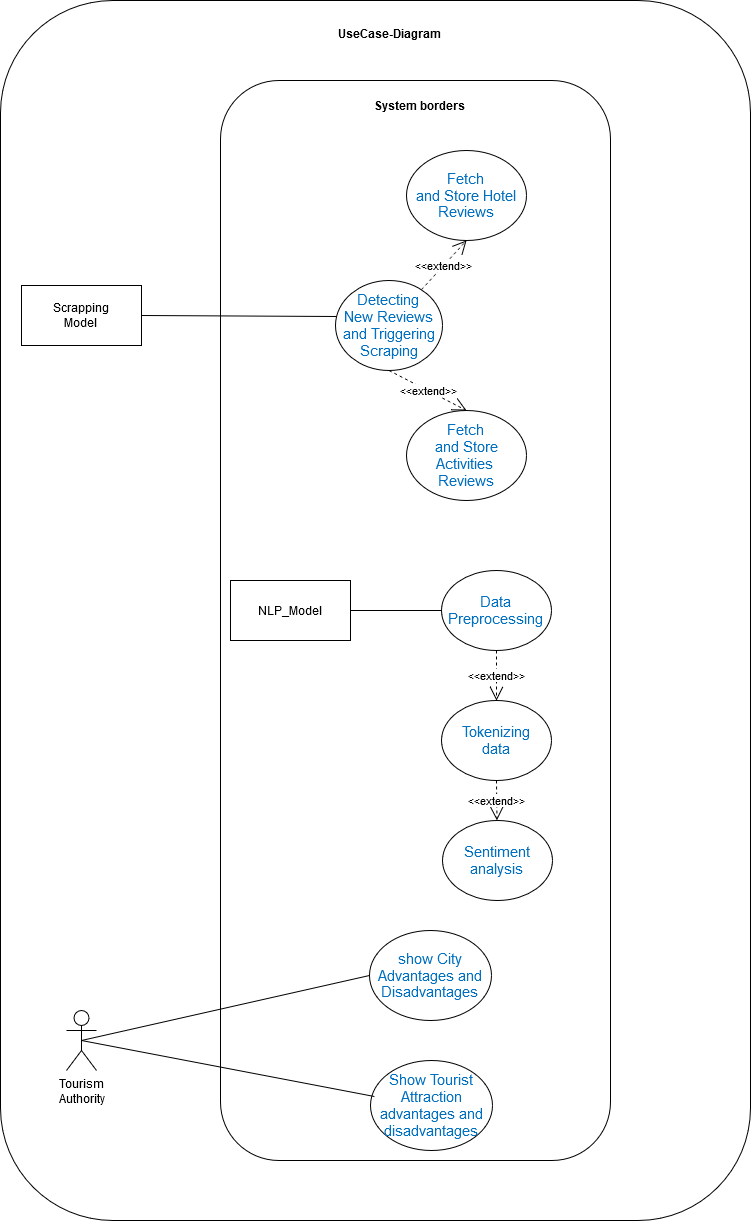

The diagram above was exported from draw.io. Its source (the exported page's mxGraphModel, read from the mxfile embedded in the PNG):
<mxGraphModel dx="1860" dy="797" grid="1" gridSize="10" guides="1" tooltips="1" connect="1" arrows="1" fold="1" page="1" pageScale="1" pageWidth="850" pageHeight="1100" math="0" shadow="0">
  <root>
    <mxCell id="0" />
    <mxCell id="1" parent="0" />
    <mxCell id="MdPQTjmObOqsqV6wBopu-1" value="" style="rounded=1;whiteSpace=wrap;html=1;" parent="1" vertex="1">
      <mxGeometry x="40" y="40" width="750" height="1220" as="geometry" />
    </mxCell>
    <mxCell id="MdPQTjmObOqsqV6wBopu-2" value="" style="rounded=1;whiteSpace=wrap;html=1;" parent="1" vertex="1">
      <mxGeometry x="260" y="120" width="390" height="1080" as="geometry" />
    </mxCell>
    <mxCell id="MdPQTjmObOqsqV6wBopu-7" value="&lt;div&gt;Tourism&lt;/div&gt;&lt;div&gt;Authority&lt;br&gt;&lt;/div&gt;" style="shape=umlActor;verticalLabelPosition=bottom;verticalAlign=top;html=1;outlineConnect=0;" parent="1" vertex="1">
      <mxGeometry x="106" y="1050" width="30" height="60" as="geometry" />
    </mxCell>
    <mxCell id="MdPQTjmObOqsqV6wBopu-8" value="&lt;span style=&quot;font-size:11.0pt;line-height:115%;&lt;br/&gt;font-family:&amp;quot;Calibri&amp;quot;,sans-serif;mso-fareast-font-family:Calibri;mso-bidi-font-family:&lt;br/&gt;&amp;quot;Times New Roman&amp;quot;;color:#0070C0;mso-font-kerning:0pt;mso-ligatures:none;&lt;br/&gt;mso-ansi-language:EN-US;mso-fareast-language:EN-US;mso-bidi-language:AR-SA&quot;&gt;Detecting&lt;br/&gt;New Reviews and Triggering Scraping&lt;/span&gt;" style="ellipse;whiteSpace=wrap;html=1;" parent="1" vertex="1">
      <mxGeometry x="375" y="320" width="107" height="90" as="geometry" />
    </mxCell>
    <mxCell id="MdPQTjmObOqsqV6wBopu-9" value="&lt;span style=&quot;font-size: 11pt; line-height: 115%; color: rgb(0, 112, 192);&quot;&gt;Fetch&lt;br&gt;&lt;/span&gt;&lt;div&gt;&lt;span style=&quot;font-size: 11pt; line-height: 115%; color: rgb(0, 112, 192);&quot;&gt;and Store Hotel&lt;/span&gt;&lt;/div&gt;&lt;div&gt;&lt;span style=&quot;font-size: 11pt; line-height: 115%; color: rgb(0, 112, 192);&quot;&gt;Reviews&lt;/span&gt;&lt;/div&gt;" style="ellipse;whiteSpace=wrap;html=1;" parent="1" vertex="1">
      <mxGeometry x="446" y="190" width="120" height="90" as="geometry" />
    </mxCell>
    <mxCell id="MdPQTjmObOqsqV6wBopu-10" value="&lt;span style=&quot;font-size: 11pt; line-height: 115%; color: rgb(0, 112, 192);&quot;&gt;Fetch&lt;br&gt;&lt;/span&gt;&lt;div&gt;&lt;span style=&quot;font-size: 11pt; line-height: 115%; color: rgb(0, 112, 192);&quot;&gt;and Store Activities&amp;nbsp;&lt;/span&gt;&lt;/div&gt;&lt;div&gt;&lt;span style=&quot;font-size: 11pt; line-height: 115%; color: rgb(0, 112, 192);&quot;&gt;Reviews&lt;/span&gt;&lt;/div&gt;" style="ellipse;whiteSpace=wrap;html=1;" parent="1" vertex="1">
      <mxGeometry x="446" y="450" width="120" height="90" as="geometry" />
    </mxCell>
    <mxCell id="MdPQTjmObOqsqV6wBopu-11" value="" style="endArrow=none;html=1;rounded=0;entryX=0.01;entryY=0.4;entryDx=0;entryDy=0;entryPerimeter=0;exitX=1;exitY=0.5;exitDx=0;exitDy=0;" parent="1" source="pCj75CZFlzZgWvL0lxKa-4" target="MdPQTjmObOqsqV6wBopu-8" edge="1">
      <mxGeometry width="50" height="50" relative="1" as="geometry">
        <mxPoint x="170" y="240" as="sourcePoint" />
        <mxPoint x="220" y="190" as="targetPoint" />
      </mxGeometry>
    </mxCell>
    <mxCell id="MdPQTjmObOqsqV6wBopu-14" value="&lt;span style=&quot;font-size:11.0pt;line-height:115%;&lt;br/&gt;font-family:&amp;quot;Calibri&amp;quot;,sans-serif;mso-fareast-font-family:Calibri;mso-bidi-font-family:&lt;br/&gt;&amp;quot;Times New Roman&amp;quot;;color:#0070C0;mso-font-kerning:0pt;mso-ligatures:none;&lt;br/&gt;mso-ansi-language:EN-US;mso-fareast-language:EN-US;mso-bidi-language:AR-SA&quot;&gt;Data&lt;br/&gt;Preprocessing &lt;br&gt;&lt;/span&gt;" style="ellipse;whiteSpace=wrap;html=1;" parent="1" vertex="1">
      <mxGeometry x="481" y="610" width="110" height="80" as="geometry" />
    </mxCell>
    <mxCell id="MdPQTjmObOqsqV6wBopu-15" value="&lt;span style=&quot;font-size:11.0pt;line-height:115%;&lt;br/&gt;font-family:&amp;quot;Calibri&amp;quot;,sans-serif;mso-fareast-font-family:Calibri;mso-bidi-font-family:&lt;br/&gt;&amp;quot;Times New Roman&amp;quot;;color:#0070C0;mso-font-kerning:0pt;mso-ligatures:none;&lt;br/&gt;mso-ansi-language:EN-US;mso-fareast-language:EN-US;mso-bidi-language:AR-SA&quot;&gt;Tokenizing&lt;br/&gt;data&lt;/span&gt;" style="ellipse;whiteSpace=wrap;html=1;" parent="1" vertex="1">
      <mxGeometry x="481" y="740" width="110" height="80" as="geometry" />
    </mxCell>
    <mxCell id="MdPQTjmObOqsqV6wBopu-17" value="" style="endArrow=none;html=1;rounded=0;exitX=1;exitY=0.5;exitDx=0;exitDy=0;" parent="1" source="pCj75CZFlzZgWvL0lxKa-3" target="MdPQTjmObOqsqV6wBopu-14" edge="1">
      <mxGeometry width="50" height="50" relative="1" as="geometry">
        <mxPoint x="118.84" y="540" as="sourcePoint" />
        <mxPoint x="367.84" y="615" as="targetPoint" />
        <Array as="points" />
      </mxGeometry>
    </mxCell>
    <mxCell id="MdPQTjmObOqsqV6wBopu-18" value="" style="endArrow=none;html=1;rounded=0;exitX=0.5;exitY=0.5;exitDx=0;exitDy=0;exitPerimeter=0;entryX=0;entryY=0.5;entryDx=0;entryDy=0;" parent="1" source="MdPQTjmObOqsqV6wBopu-7" target="MdPQTjmObOqsqV6wBopu-19" edge="1">
      <mxGeometry width="50" height="50" relative="1" as="geometry">
        <mxPoint x="124.87" y="750" as="sourcePoint" />
        <mxPoint x="372.99935513739445" y="807.7801828653919" as="targetPoint" />
        <Array as="points" />
      </mxGeometry>
    </mxCell>
    <mxCell id="MdPQTjmObOqsqV6wBopu-19" value="&lt;div&gt;&lt;span style=&quot;font-size: 11pt; line-height: 115%; color: rgb(0, 112, 192);&quot;&gt;show City Advantages and Disadvantages &lt;br&gt;&lt;/span&gt;&lt;/div&gt;" style="ellipse;whiteSpace=wrap;html=1;" parent="1" vertex="1">
      <mxGeometry x="409" y="970" width="122" height="90" as="geometry" />
    </mxCell>
    <mxCell id="MdPQTjmObOqsqV6wBopu-21" value="&lt;span style=&quot;font-size: 11pt; line-height: 115%; color: rgb(0, 112, 192);&quot;&gt;Show Tourist Attraction advantages and disadvantages&lt;br&gt;&lt;/span&gt;" style="ellipse;whiteSpace=wrap;html=1;" parent="1" vertex="1">
      <mxGeometry x="410" y="1100" width="122" height="90" as="geometry" />
    </mxCell>
    <mxCell id="MdPQTjmObOqsqV6wBopu-26" value="" style="endArrow=none;html=1;rounded=0;exitX=0.5;exitY=0.5;exitDx=0;exitDy=0;exitPerimeter=0;entryX=0.032;entryY=0.4;entryDx=0;entryDy=0;entryPerimeter=0;" parent="1" source="MdPQTjmObOqsqV6wBopu-7" target="MdPQTjmObOqsqV6wBopu-21" edge="1">
      <mxGeometry width="50" height="50" relative="1" as="geometry">
        <mxPoint x="124.87" y="750" as="sourcePoint" />
        <mxPoint x="372.99935513739445" y="807.7801828653919" as="targetPoint" />
        <Array as="points" />
      </mxGeometry>
    </mxCell>
    <mxCell id="MdPQTjmObOqsqV6wBopu-34" value="&amp;lt;&amp;lt;extend&amp;gt;&amp;gt;" style="endArrow=open;endSize=12;dashed=1;html=1;rounded=0;entryX=0.5;entryY=1;entryDx=0;entryDy=0;" parent="1" source="MdPQTjmObOqsqV6wBopu-8" target="MdPQTjmObOqsqV6wBopu-9" edge="1">
      <mxGeometry width="160" relative="1" as="geometry">
        <mxPoint x="310" y="360" as="sourcePoint" />
        <mxPoint x="470" y="360" as="targetPoint" />
      </mxGeometry>
    </mxCell>
    <mxCell id="MdPQTjmObOqsqV6wBopu-36" value="&amp;lt;&amp;lt;extend&amp;gt;&amp;gt;" style="endArrow=open;endSize=12;dashed=1;html=1;rounded=0;entryX=0.5;entryY=0;entryDx=0;entryDy=0;exitX=0.5;exitY=1;exitDx=0;exitDy=0;" parent="1" source="MdPQTjmObOqsqV6wBopu-8" target="MdPQTjmObOqsqV6wBopu-10" edge="1">
      <mxGeometry width="160" relative="1" as="geometry">
        <mxPoint x="310" y="360" as="sourcePoint" />
        <mxPoint x="470" y="360" as="targetPoint" />
      </mxGeometry>
    </mxCell>
    <mxCell id="MdPQTjmObOqsqV6wBopu-38" value="&amp;lt;&amp;lt;extend&amp;gt;&amp;gt;" style="endArrow=open;endSize=12;dashed=1;html=1;rounded=0;exitX=0.5;exitY=1;exitDx=0;exitDy=0;" parent="1" source="MdPQTjmObOqsqV6wBopu-14" target="MdPQTjmObOqsqV6wBopu-15" edge="1">
      <mxGeometry width="160" relative="1" as="geometry">
        <mxPoint x="310" y="360" as="sourcePoint" />
        <mxPoint x="470" y="360" as="targetPoint" />
      </mxGeometry>
    </mxCell>
    <mxCell id="MdPQTjmObOqsqV6wBopu-39" value="&lt;div&gt;UseCase-Diagram&lt;/div&gt;" style="text;align=center;fontStyle=1;verticalAlign=middle;spacingLeft=3;spacingRight=3;strokeColor=none;rotatable=0;points=[[0,0.5],[1,0.5]];portConstraint=eastwest;html=1;" parent="1" vertex="1">
      <mxGeometry x="389" y="60" width="80" height="26" as="geometry" />
    </mxCell>
    <mxCell id="pCj75CZFlzZgWvL0lxKa-2" value="&lt;b&gt;System borders&lt;/b&gt;" style="text;html=1;align=center;verticalAlign=middle;whiteSpace=wrap;rounded=0;" vertex="1" parent="1">
      <mxGeometry x="409" y="130" width="101" height="30" as="geometry" />
    </mxCell>
    <mxCell id="pCj75CZFlzZgWvL0lxKa-3" value="NLP_Model" style="rounded=0;whiteSpace=wrap;html=1;" vertex="1" parent="1">
      <mxGeometry x="270" y="620" width="120" height="60" as="geometry" />
    </mxCell>
    <mxCell id="pCj75CZFlzZgWvL0lxKa-4" value="&lt;div&gt;Scrapping&lt;/div&gt;&lt;div&gt;Model&lt;br&gt;&lt;/div&gt;" style="rounded=0;whiteSpace=wrap;html=1;" vertex="1" parent="1">
      <mxGeometry x="61" y="325" width="120" height="60" as="geometry" />
    </mxCell>
    <mxCell id="pCj75CZFlzZgWvL0lxKa-5" value="&lt;div&gt;&lt;span style=&quot;font-size: 11pt; line-height: 115%; color: rgb(0, 112, 192);&quot;&gt;Sentiment&lt;/span&gt;&lt;/div&gt;&lt;div&gt;&lt;span style=&quot;font-size: 11pt; line-height: 115%; color: rgb(0, 112, 192);&quot;&gt;analysis&lt;br&gt; &lt;/span&gt;&lt;/div&gt;&lt;div&gt;&lt;span style=&quot;font-size: 11pt; line-height: 115%; color: rgb(0, 112, 192);&quot;&gt;&lt;/span&gt;&lt;/div&gt;" style="ellipse;whiteSpace=wrap;html=1;" vertex="1" parent="1">
      <mxGeometry x="482" y="860" width="110" height="80" as="geometry" />
    </mxCell>
    <mxCell id="pCj75CZFlzZgWvL0lxKa-6" value="&amp;lt;&amp;lt;extend&amp;gt;&amp;gt;" style="endArrow=open;endSize=12;dashed=1;html=1;rounded=0;exitX=0.5;exitY=1;exitDx=0;exitDy=0;" edge="1" parent="1" source="MdPQTjmObOqsqV6wBopu-15" target="pCj75CZFlzZgWvL0lxKa-5">
      <mxGeometry width="160" relative="1" as="geometry">
        <mxPoint x="310" y="360" as="sourcePoint" />
        <mxPoint x="470" y="360" as="targetPoint" />
      </mxGeometry>
    </mxCell>
  </root>
</mxGraphModel>